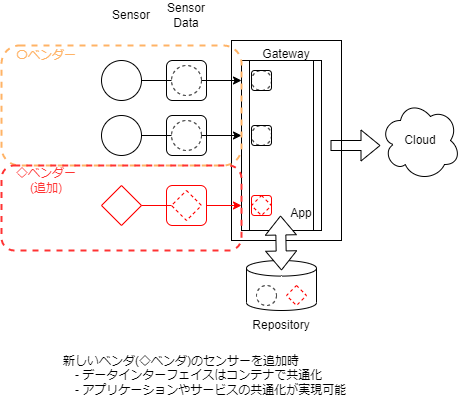

The diagram above was exported from draw.io. Its source (the exported page's mxGraphModel, read from the mxfile embedded in the PNG):
<mxGraphModel dx="448" dy="559" grid="1" gridSize="10" guides="1" tooltips="1" connect="1" arrows="1" fold="1" page="1" pageScale="1" pageWidth="827" pageHeight="1169" math="0" shadow="0">
  <root>
    <mxCell id="0" />
    <mxCell id="1" parent="0" />
    <mxCell id="22" value="" style="rounded=1;whiteSpace=wrap;html=1;fillStyle=auto;fontSize=9;fillColor=none;gradientColor=none;gradientDirection=east;" parent="1" vertex="1">
      <mxGeometry x="185" y="150" width="40" height="40" as="geometry" />
    </mxCell>
    <mxCell id="56" value="" style="ellipse;whiteSpace=wrap;html=1;aspect=fixed;" parent="1" vertex="1">
      <mxGeometry x="120" y="205" width="40" height="40" as="geometry" />
    </mxCell>
    <mxCell id="57" value="" style="ellipse;whiteSpace=wrap;html=1;aspect=fixed;" parent="1" vertex="1">
      <mxGeometry x="120" y="150" width="40" height="40" as="geometry" />
    </mxCell>
    <mxCell id="58" value="" style="rhombus;whiteSpace=wrap;html=1;strokeColor=#FF0000;" parent="1" vertex="1">
      <mxGeometry x="120" y="275" width="40" height="40" as="geometry" />
    </mxCell>
    <mxCell id="59" value="Sensor" style="text;html=1;strokeColor=none;fillColor=none;align=center;verticalAlign=middle;whiteSpace=wrap;rounded=0;" parent="1" vertex="1">
      <mxGeometry x="120" y="90" width="60" height="30" as="geometry" />
    </mxCell>
    <mxCell id="60" value="Gateway" style="rounded=0;whiteSpace=wrap;html=1;verticalAlign=top;" parent="1" vertex="1">
      <mxGeometry x="250" y="130" width="110" height="200" as="geometry" />
    </mxCell>
    <mxCell id="61" value="Cloud" style="ellipse;shape=cloud;whiteSpace=wrap;html=1;" parent="1" vertex="1">
      <mxGeometry x="399" y="190" width="80" height="80" as="geometry" />
    </mxCell>
    <mxCell id="62" value="" style="edgeStyle=none;html=1;endArrow=none;" parent="1" source="57" edge="1">
      <mxGeometry relative="1" as="geometry">
        <mxPoint x="167.14985851425092" y="160.28991510855053" as="sourcePoint" />
        <mxPoint x="190" y="170" as="targetPoint" />
      </mxGeometry>
    </mxCell>
    <mxCell id="63" value="" style="ellipse;whiteSpace=wrap;html=1;aspect=fixed;fillStyle=auto;gradientColor=none;gradientDirection=east;fillColor=none;dashed=1;" parent="1" vertex="1">
      <mxGeometry x="190" y="155" width="30" height="30" as="geometry" />
    </mxCell>
    <mxCell id="64" value="" style="edgeStyle=none;html=1;endArrow=none;" parent="1" source="56" target="65" edge="1">
      <mxGeometry relative="1" as="geometry">
        <mxPoint x="170" y="225" as="sourcePoint" />
        <mxPoint x="250" y="225" as="targetPoint" />
      </mxGeometry>
    </mxCell>
    <mxCell id="65" value="" style="ellipse;whiteSpace=wrap;html=1;aspect=fixed;fillStyle=auto;gradientColor=none;gradientDirection=east;fillColor=none;dashed=1;" parent="1" vertex="1">
      <mxGeometry x="190" y="210" width="30" height="30" as="geometry" />
    </mxCell>
    <mxCell id="66" value="" style="edgeStyle=none;html=1;entryX=0;entryY=0.5;entryDx=0;entryDy=0;endArrow=none;strokeColor=#FF0000;" parent="1" source="58" target="67" edge="1">
      <mxGeometry relative="1" as="geometry">
        <mxPoint x="162.5" y="302.5" as="sourcePoint" />
        <mxPoint x="250" y="250" as="targetPoint" />
      </mxGeometry>
    </mxCell>
    <mxCell id="67" value="" style="rhombus;whiteSpace=wrap;html=1;dashed=1;strokeColor=#FF0000;" parent="1" vertex="1">
      <mxGeometry x="190" y="280" width="30" height="30" as="geometry" />
    </mxCell>
    <mxCell id="68" value="Sensor&lt;br&gt;Data" style="text;html=1;strokeColor=none;fillColor=none;align=center;verticalAlign=middle;whiteSpace=wrap;rounded=0;" parent="1" vertex="1">
      <mxGeometry x="175" y="90" width="60" height="30" as="geometry" />
    </mxCell>
    <mxCell id="69" value="" style="shape=process;whiteSpace=wrap;html=1;backgroundOutline=1;fillStyle=auto;fillColor=none;gradientColor=none;gradientDirection=east;" parent="1" vertex="1">
      <mxGeometry x="260" y="150" width="80" height="170" as="geometry" />
    </mxCell>
    <mxCell id="70" value="" style="ellipse;whiteSpace=wrap;html=1;aspect=fixed;fillStyle=auto;gradientColor=none;gradientDirection=east;fillColor=none;dashed=1;" parent="1" vertex="1">
      <mxGeometry x="270" y="215" width="20" height="20" as="geometry" />
    </mxCell>
    <mxCell id="72" value="" style="rhombus;whiteSpace=wrap;html=1;dashed=1;strokeColor=#FF0000;" parent="1" vertex="1">
      <mxGeometry x="270" y="285" width="20" height="20" as="geometry" />
    </mxCell>
    <mxCell id="74" value="App" style="text;html=1;strokeColor=none;fillColor=none;align=center;verticalAlign=middle;whiteSpace=wrap;rounded=0;" parent="1" vertex="1">
      <mxGeometry x="300" y="295" width="40" height="15" as="geometry" />
    </mxCell>
    <mxCell id="75" value="" style="shape=flexArrow;endArrow=classic;html=1;" parent="1" edge="1">
      <mxGeometry width="50" height="50" relative="1" as="geometry">
        <mxPoint x="349" y="235" as="sourcePoint" />
        <mxPoint x="399" y="235" as="targetPoint" />
      </mxGeometry>
    </mxCell>
    <mxCell id="78" value="" style="edgeStyle=none;html=1;entryX=0;entryY=0.5;entryDx=0;entryDy=0;startArrow=none;strokeColor=#FF0000;" parent="1" source="91" edge="1">
      <mxGeometry relative="1" as="geometry">
        <mxPoint x="260" y="295" as="targetPoint" />
      </mxGeometry>
    </mxCell>
    <mxCell id="79" value="" style="edgeStyle=none;html=1;startArrow=none;" parent="1" source="65" edge="1">
      <mxGeometry relative="1" as="geometry">
        <mxPoint x="260" y="225" as="targetPoint" />
      </mxGeometry>
    </mxCell>
    <mxCell id="80" value="" style="edgeStyle=none;html=1;startArrow=none;" parent="1" source="63" edge="1">
      <mxGeometry relative="1" as="geometry">
        <mxPoint x="260" y="170" as="targetPoint" />
      </mxGeometry>
    </mxCell>
    <mxCell id="81" value="" style="ellipse;whiteSpace=wrap;html=1;aspect=fixed;fillStyle=auto;gradientColor=none;gradientDirection=east;fillColor=none;dashed=1;" parent="1" vertex="1">
      <mxGeometry x="270" y="160" width="20" height="20" as="geometry" />
    </mxCell>
    <mxCell id="86" value="" style="shape=cylinder3;whiteSpace=wrap;html=1;boundedLbl=1;backgroundOutline=1;size=7.800411826685945;fillStyle=auto;fontSize=9;fillColor=none;gradientColor=none;gradientDirection=east;" parent="1" vertex="1">
      <mxGeometry x="265" y="350" width="70" height="50" as="geometry" />
    </mxCell>
    <mxCell id="87" value="" style="ellipse;whiteSpace=wrap;html=1;aspect=fixed;fillStyle=auto;gradientColor=none;gradientDirection=east;fillColor=none;dashed=1;" parent="1" vertex="1">
      <mxGeometry x="275" y="375" width="20" height="20" as="geometry" />
    </mxCell>
    <mxCell id="88" value="" style="rhombus;whiteSpace=wrap;html=1;dashed=1;strokeColor=#FF0000;" parent="1" vertex="1">
      <mxGeometry x="305" y="375" width="20" height="20" as="geometry" />
    </mxCell>
    <mxCell id="89" value="Repository" style="text;html=1;strokeColor=none;fillColor=none;align=center;verticalAlign=middle;whiteSpace=wrap;rounded=0;" parent="1" vertex="1">
      <mxGeometry x="270" y="400" width="60" height="30" as="geometry" />
    </mxCell>
    <mxCell id="90" value="" style="rounded=1;whiteSpace=wrap;html=1;fillStyle=auto;fontSize=9;fillColor=none;gradientColor=none;gradientDirection=east;" parent="1" vertex="1">
      <mxGeometry x="185" y="205" width="40" height="40" as="geometry" />
    </mxCell>
    <mxCell id="92" value="" style="edgeStyle=none;html=1;entryX=0;entryY=0.5;entryDx=0;entryDy=0;startArrow=none;strokeColor=#FF0000;endArrow=none;" parent="1" source="67" target="91" edge="1">
      <mxGeometry relative="1" as="geometry">
        <mxPoint x="220" y="295" as="sourcePoint" />
        <mxPoint x="260" y="295" as="targetPoint" />
      </mxGeometry>
    </mxCell>
    <mxCell id="91" value="" style="rounded=1;whiteSpace=wrap;html=1;fillStyle=auto;fontSize=9;fillColor=none;gradientColor=none;gradientDirection=east;strokeColor=#FF0000;" parent="1" vertex="1">
      <mxGeometry x="185" y="275" width="40" height="40" as="geometry" />
    </mxCell>
    <mxCell id="30" value="" style="shape=flexArrow;endArrow=classic;startArrow=classic;html=1;fontSize=9;exitX=0;exitY=0.5;exitDx=0;exitDy=0;labelBackgroundColor=default;fillColor=default;" parent="1" edge="1">
      <mxGeometry width="100" height="100" relative="1" as="geometry">
        <mxPoint x="299" y="305" as="sourcePoint" />
        <mxPoint x="300" y="360" as="targetPoint" />
      </mxGeometry>
    </mxCell>
    <mxCell id="93" value="" style="rounded=1;whiteSpace=wrap;html=1;strokeColor=#FFB366;fillColor=none;shadow=0;glass=0;dashed=1;strokeWidth=2;" parent="1" vertex="1">
      <mxGeometry x="20" y="135" width="240" height="120" as="geometry" />
    </mxCell>
    <mxCell id="94" value="〇ベンダー" style="text;html=1;strokeColor=none;fillColor=none;align=center;verticalAlign=middle;whiteSpace=wrap;rounded=0;fontColor=#FFB366;" parent="1" vertex="1">
      <mxGeometry x="30" y="130" width="70" height="30" as="geometry" />
    </mxCell>
    <mxCell id="95" value="" style="rounded=1;whiteSpace=wrap;html=1;strokeColor=#FF3333;fillColor=none;shadow=0;glass=0;dashed=1;strokeWidth=2;" parent="1" vertex="1">
      <mxGeometry x="20" y="255" width="240" height="85" as="geometry" />
    </mxCell>
    <mxCell id="96" value="◇ベンダー (追加)" style="text;html=1;strokeColor=none;fillColor=none;align=center;verticalAlign=middle;whiteSpace=wrap;rounded=0;fontColor=#FF3333;" parent="1" vertex="1">
      <mxGeometry x="30" y="255" width="70" height="30" as="geometry" />
    </mxCell>
    <mxCell id="97" value="" style="rounded=1;whiteSpace=wrap;html=1;fillStyle=auto;fontSize=9;fillColor=none;gradientColor=none;gradientDirection=east;strokeColor=#FF0000;" vertex="1" parent="1">
      <mxGeometry x="270" y="285" width="20" height="20" as="geometry" />
    </mxCell>
    <mxCell id="98" value="" style="rounded=1;whiteSpace=wrap;html=1;fillStyle=auto;fontSize=9;fillColor=none;gradientColor=none;gradientDirection=east;" vertex="1" parent="1">
      <mxGeometry x="270" y="160" width="20" height="20" as="geometry" />
    </mxCell>
    <mxCell id="99" value="" style="rounded=1;whiteSpace=wrap;html=1;fillStyle=auto;fontSize=9;fillColor=none;gradientColor=none;gradientDirection=east;" vertex="1" parent="1">
      <mxGeometry x="270" y="215" width="20" height="20" as="geometry" />
    </mxCell>
    <mxCell id="100" value="新しいベンダ(◇ベンダ)のセンサーを追加時&lt;br&gt;　- データインターフェイスはコンテナで共通化&lt;br&gt;　- アプリケーションやサービスの共通化が実現可能" style="text;html=1;strokeColor=none;fillColor=none;align=left;verticalAlign=middle;whiteSpace=wrap;rounded=0;" vertex="1" parent="1">
      <mxGeometry x="80" y="440" width="380" height="50" as="geometry" />
    </mxCell>
  </root>
</mxGraphModel>